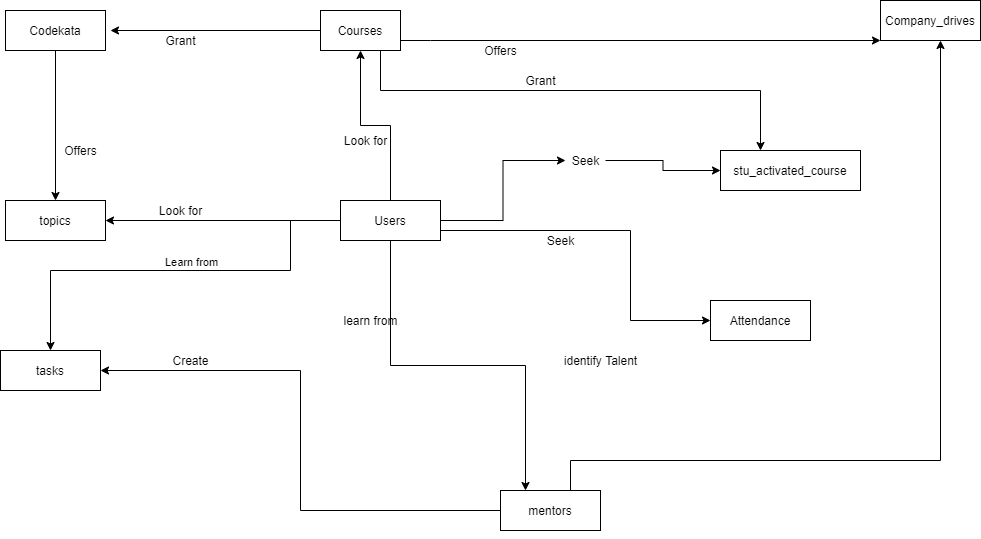

The diagram above was exported from draw.io. Its source (the exported page's mxGraphModel, read from the mxfile embedded in the PNG):
<mxGraphModel dx="1483" dy="582" grid="1" gridSize="10" guides="1" tooltips="1" connect="1" arrows="1" fold="1" page="1" pageScale="1" pageWidth="850" pageHeight="1100" math="0" shadow="0">
  <root>
    <mxCell id="0" />
    <mxCell id="1" parent="0" />
    <mxCell id="NCquW71jCrATEGXuzBx6-130" style="edgeStyle=orthogonalEdgeStyle;rounded=0;orthogonalLoop=1;jettySize=auto;html=1;entryX=1;entryY=0.5;entryDx=0;entryDy=0;" parent="1" source="NCquW71jCrATEGXuzBx6-105" target="NCquW71jCrATEGXuzBx6-112" edge="1">
      <mxGeometry relative="1" as="geometry" />
    </mxCell>
    <mxCell id="NCquW71jCrATEGXuzBx6-136" style="edgeStyle=orthogonalEdgeStyle;rounded=0;orthogonalLoop=1;jettySize=auto;html=1;entryX=0.5;entryY=1;entryDx=0;entryDy=0;" parent="1" source="NCquW71jCrATEGXuzBx6-105" target="NCquW71jCrATEGXuzBx6-115" edge="1">
      <mxGeometry relative="1" as="geometry" />
    </mxCell>
    <mxCell id="NCquW71jCrATEGXuzBx6-140" style="edgeStyle=orthogonalEdgeStyle;rounded=0;orthogonalLoop=1;jettySize=auto;html=1;entryX=0;entryY=0.5;entryDx=0;entryDy=0;" parent="1" source="NCquW71jCrATEGXuzBx6-145" target="NCquW71jCrATEGXuzBx6-111" edge="1">
      <mxGeometry relative="1" as="geometry" />
    </mxCell>
    <mxCell id="NCquW71jCrATEGXuzBx6-146" style="edgeStyle=orthogonalEdgeStyle;rounded=0;orthogonalLoop=1;jettySize=auto;html=1;" parent="1" source="NCquW71jCrATEGXuzBx6-105" target="NCquW71jCrATEGXuzBx6-114" edge="1">
      <mxGeometry relative="1" as="geometry">
        <Array as="points">
          <mxPoint x="350" y="270" />
          <mxPoint x="110" y="270" />
        </Array>
      </mxGeometry>
    </mxCell>
    <mxCell id="NCquW71jCrATEGXuzBx6-148" value="Learn from" style="edgeLabel;html=1;align=center;verticalAlign=middle;resizable=0;points=[];" parent="NCquW71jCrATEGXuzBx6-146" vertex="1" connectable="0">
      <mxGeometry x="-0.0472" y="-9" relative="1" as="geometry">
        <mxPoint as="offset" />
      </mxGeometry>
    </mxCell>
    <mxCell id="NCquW71jCrATEGXuzBx6-150" style="edgeStyle=orthogonalEdgeStyle;rounded=0;orthogonalLoop=1;jettySize=auto;html=1;" parent="1" source="NCquW71jCrATEGXuzBx6-105" target="NCquW71jCrATEGXuzBx6-108" edge="1">
      <mxGeometry relative="1" as="geometry">
        <Array as="points">
          <mxPoint x="690" y="230" />
        </Array>
      </mxGeometry>
    </mxCell>
    <mxCell id="NCquW71jCrATEGXuzBx6-158" style="edgeStyle=orthogonalEdgeStyle;rounded=0;orthogonalLoop=1;jettySize=auto;html=1;exitX=0.5;exitY=1;exitDx=0;exitDy=0;entryX=0.25;entryY=0;entryDx=0;entryDy=0;" parent="1" source="NCquW71jCrATEGXuzBx6-105" target="NCquW71jCrATEGXuzBx6-113" edge="1">
      <mxGeometry relative="1" as="geometry" />
    </mxCell>
    <mxCell id="NCquW71jCrATEGXuzBx6-105" value="Users" style="whiteSpace=wrap;html=1;align=center;" parent="1" vertex="1">
      <mxGeometry x="400" y="200" width="100" height="40" as="geometry" />
    </mxCell>
    <mxCell id="NCquW71jCrATEGXuzBx6-132" style="edgeStyle=orthogonalEdgeStyle;rounded=0;orthogonalLoop=1;jettySize=auto;html=1;entryX=0.5;entryY=0;entryDx=0;entryDy=0;" parent="1" source="NCquW71jCrATEGXuzBx6-106" target="NCquW71jCrATEGXuzBx6-112" edge="1">
      <mxGeometry relative="1" as="geometry" />
    </mxCell>
    <mxCell id="NCquW71jCrATEGXuzBx6-106" value="Codekata" style="whiteSpace=wrap;html=1;align=center;" parent="1" vertex="1">
      <mxGeometry x="65" y="10" width="100" height="40" as="geometry" />
    </mxCell>
    <mxCell id="NCquW71jCrATEGXuzBx6-108" value="Attendance" style="whiteSpace=wrap;html=1;align=center;" parent="1" vertex="1">
      <mxGeometry x="770" y="300" width="100" height="40" as="geometry" />
    </mxCell>
    <mxCell id="NCquW71jCrATEGXuzBx6-111" value="stu_activated_course" style="whiteSpace=wrap;html=1;align=center;" parent="1" vertex="1">
      <mxGeometry x="780" y="150" width="140" height="40" as="geometry" />
    </mxCell>
    <mxCell id="NCquW71jCrATEGXuzBx6-112" value="topics" style="whiteSpace=wrap;html=1;align=center;" parent="1" vertex="1">
      <mxGeometry x="65" y="200" width="100" height="40" as="geometry" />
    </mxCell>
    <mxCell id="NCquW71jCrATEGXuzBx6-128" style="edgeStyle=orthogonalEdgeStyle;rounded=0;orthogonalLoop=1;jettySize=auto;html=1;entryX=1;entryY=0.5;entryDx=0;entryDy=0;" parent="1" source="NCquW71jCrATEGXuzBx6-113" target="NCquW71jCrATEGXuzBx6-114" edge="1">
      <mxGeometry relative="1" as="geometry" />
    </mxCell>
    <mxCell id="NCquW71jCrATEGXuzBx6-149" style="edgeStyle=orthogonalEdgeStyle;rounded=0;orthogonalLoop=1;jettySize=auto;html=1;" parent="1" source="NCquW71jCrATEGXuzBx6-113" target="NCquW71jCrATEGXuzBx6-107" edge="1">
      <mxGeometry relative="1" as="geometry">
        <Array as="points">
          <mxPoint x="630" y="460" />
          <mxPoint x="1000" y="460" />
        </Array>
      </mxGeometry>
    </mxCell>
    <mxCell id="NCquW71jCrATEGXuzBx6-113" value="mentors" style="whiteSpace=wrap;html=1;align=center;" parent="1" vertex="1">
      <mxGeometry x="560" y="490" width="100" height="40" as="geometry" />
    </mxCell>
    <mxCell id="NCquW71jCrATEGXuzBx6-114" value="tasks" style="whiteSpace=wrap;html=1;align=center;" parent="1" vertex="1">
      <mxGeometry x="60" y="350" width="100" height="40" as="geometry" />
    </mxCell>
    <mxCell id="NCquW71jCrATEGXuzBx6-154" style="edgeStyle=orthogonalEdgeStyle;rounded=0;orthogonalLoop=1;jettySize=auto;html=1;" parent="1" source="NCquW71jCrATEGXuzBx6-115" edge="1">
      <mxGeometry relative="1" as="geometry">
        <mxPoint x="170" y="30" as="targetPoint" />
      </mxGeometry>
    </mxCell>
    <mxCell id="NCquW71jCrATEGXuzBx6-157" style="edgeStyle=orthogonalEdgeStyle;rounded=0;orthogonalLoop=1;jettySize=auto;html=1;" parent="1" source="NCquW71jCrATEGXuzBx6-115" target="NCquW71jCrATEGXuzBx6-111" edge="1">
      <mxGeometry relative="1" as="geometry">
        <Array as="points">
          <mxPoint x="440" y="90" />
          <mxPoint x="820" y="90" />
        </Array>
      </mxGeometry>
    </mxCell>
    <mxCell id="NCquW71jCrATEGXuzBx6-115" value="Courses" style="whiteSpace=wrap;html=1;align=center;" parent="1" vertex="1">
      <mxGeometry x="380" y="10" width="80" height="40" as="geometry" />
    </mxCell>
    <mxCell id="NCquW71jCrATEGXuzBx6-116" style="edgeStyle=orthogonalEdgeStyle;rounded=0;orthogonalLoop=1;jettySize=auto;html=1;exitX=0.5;exitY=1;exitDx=0;exitDy=0;" parent="1" source="NCquW71jCrATEGXuzBx6-111" target="NCquW71jCrATEGXuzBx6-111" edge="1">
      <mxGeometry relative="1" as="geometry" />
    </mxCell>
    <mxCell id="NCquW71jCrATEGXuzBx6-117" style="edgeStyle=orthogonalEdgeStyle;rounded=0;orthogonalLoop=1;jettySize=auto;html=1;exitX=0.5;exitY=1;exitDx=0;exitDy=0;" parent="1" source="NCquW71jCrATEGXuzBx6-113" target="NCquW71jCrATEGXuzBx6-113" edge="1">
      <mxGeometry relative="1" as="geometry" />
    </mxCell>
    <mxCell id="NCquW71jCrATEGXuzBx6-119" value="Seek" style="text;html=1;align=center;verticalAlign=middle;resizable=0;points=[];autosize=1;" parent="1" vertex="1">
      <mxGeometry x="600" y="230" width="40" height="20" as="geometry" />
    </mxCell>
    <mxCell id="NCquW71jCrATEGXuzBx6-121" value="Look for" style="text;html=1;align=center;verticalAlign=middle;resizable=0;points=[];autosize=1;" parent="1" vertex="1">
      <mxGeometry x="395" y="130" width="60" height="20" as="geometry" />
    </mxCell>
    <mxCell id="NCquW71jCrATEGXuzBx6-124" value="Offers" style="text;html=1;align=center;verticalAlign=middle;resizable=0;points=[];autosize=1;" parent="1" vertex="1">
      <mxGeometry x="535" y="40" width="50" height="20" as="geometry" />
    </mxCell>
    <mxCell id="NCquW71jCrATEGXuzBx6-129" value="Create" style="text;html=1;align=center;verticalAlign=middle;resizable=0;points=[];autosize=1;" parent="1" vertex="1">
      <mxGeometry x="225" y="350" width="50" height="20" as="geometry" />
    </mxCell>
    <mxCell id="NCquW71jCrATEGXuzBx6-131" value="Look for" style="text;html=1;align=center;verticalAlign=middle;resizable=0;points=[];autosize=1;" parent="1" vertex="1">
      <mxGeometry x="210" y="200" width="60" height="20" as="geometry" />
    </mxCell>
    <mxCell id="NCquW71jCrATEGXuzBx6-133" value="Offers" style="text;html=1;align=center;verticalAlign=middle;resizable=0;points=[];autosize=1;" parent="1" vertex="1">
      <mxGeometry x="115" y="140" width="50" height="20" as="geometry" />
    </mxCell>
    <mxCell id="NCquW71jCrATEGXuzBx6-107" value="Company_drives" style="whiteSpace=wrap;html=1;align=center;" parent="1" vertex="1">
      <mxGeometry x="940" width="100" height="40" as="geometry" />
    </mxCell>
    <mxCell id="NCquW71jCrATEGXuzBx6-137" style="edgeStyle=orthogonalEdgeStyle;rounded=0;orthogonalLoop=1;jettySize=auto;html=1;" parent="1" source="NCquW71jCrATEGXuzBx6-115" target="NCquW71jCrATEGXuzBx6-107" edge="1">
      <mxGeometry relative="1" as="geometry">
        <mxPoint x="570" y="330" as="targetPoint" />
        <mxPoint x="390" y="60" as="sourcePoint" />
        <Array as="points">
          <mxPoint x="490" y="40" />
          <mxPoint x="490" y="40" />
        </Array>
      </mxGeometry>
    </mxCell>
    <mxCell id="NCquW71jCrATEGXuzBx6-139" value="Grant" style="text;html=1;align=center;verticalAlign=middle;resizable=0;points=[];autosize=1;" parent="1" vertex="1">
      <mxGeometry x="215" y="30" width="50" height="20" as="geometry" />
    </mxCell>
    <mxCell id="NCquW71jCrATEGXuzBx6-144" value="Grant" style="text;html=1;align=center;verticalAlign=middle;resizable=0;points=[];autosize=1;" parent="1" vertex="1">
      <mxGeometry x="575" y="70" width="50" height="20" as="geometry" />
    </mxCell>
    <mxCell id="NCquW71jCrATEGXuzBx6-152" value="identify Talent" style="text;html=1;align=center;verticalAlign=middle;resizable=0;points=[];autosize=1;" parent="1" vertex="1">
      <mxGeometry x="615" y="350" width="90" height="20" as="geometry" />
    </mxCell>
    <mxCell id="NCquW71jCrATEGXuzBx6-153" value="learn from" style="text;html=1;align=center;verticalAlign=middle;resizable=0;points=[];autosize=1;" parent="1" vertex="1">
      <mxGeometry x="395" y="310" width="70" height="20" as="geometry" />
    </mxCell>
    <mxCell id="NCquW71jCrATEGXuzBx6-145" value="Seek" style="text;html=1;align=center;verticalAlign=middle;resizable=0;points=[];autosize=1;" parent="1" vertex="1">
      <mxGeometry x="625" y="150" width="40" height="20" as="geometry" />
    </mxCell>
    <mxCell id="ClNIDob7vfxGm9XEUpdw-1" style="edgeStyle=orthogonalEdgeStyle;rounded=0;orthogonalLoop=1;jettySize=auto;html=1;entryX=0;entryY=0.5;entryDx=0;entryDy=0;" parent="1" source="NCquW71jCrATEGXuzBx6-105" target="NCquW71jCrATEGXuzBx6-145" edge="1">
      <mxGeometry relative="1" as="geometry">
        <mxPoint x="440" y="220" as="sourcePoint" />
        <mxPoint x="780" y="170" as="targetPoint" />
      </mxGeometry>
    </mxCell>
  </root>
</mxGraphModel>